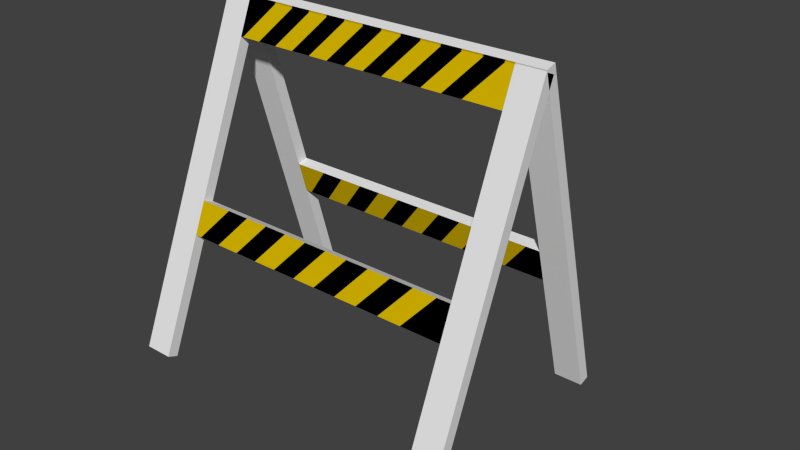 # Source: Item1.blend  (saved by Blender 2.74.0; exported with 4.5.12 LTS)
import bpy
from mathutils import Matrix  # noqa: F401  (used for matrix-valued properties, if any)

bpy.ops.wm.read_factory_settings(use_empty=True)
scene = bpy.context.scene
scene.name = 'Scene'

# ---- collections
col_collection_1 = bpy.data.collections.new('Collection 1'); scene.collection.children.link(col_collection_1)

# ---- materials (node trees are filled in below, after node groups)
mat_principal = bpy.data.materials.new('Principal')
mat_principal.alpha_threshold = 0.0
mat_principal.use_transparent_shadow = False
mat_principal.roughness = 0.5
mat_principal.line_color = (0.0, 0.0, 0.0, 1.0)
mat_preto = bpy.data.materials.new('Preto')
mat_preto.alpha_threshold = 0.0
mat_preto.use_transparent_shadow = False
mat_preto.diffuse_color = (0.0, 0.0, 0.0, 1.0)
mat_preto.roughness = 0.5
mat_amarelo = bpy.data.materials.new('Amarelo')
mat_amarelo.alpha_threshold = 0.0
mat_amarelo.use_transparent_shadow = False
mat_amarelo.diffuse_color = (0.6738, 0.4633, 0.0, 1.0)
mat_amarelo.roughness = 0.5
mat_principal_001 = bpy.data.materials.new('Principal.001')
mat_principal_001.alpha_threshold = 0.0
mat_principal_001.use_transparent_shadow = False
mat_principal_001.roughness = 0.5
mat_principal_001.line_color = (0.0, 0.0, 0.0, 1.0)
mat_preto_001 = bpy.data.materials.new('Preto.001')
mat_preto_001.alpha_threshold = 0.0
mat_preto_001.use_transparent_shadow = False
mat_preto_001.diffuse_color = (0.0, 0.0, 0.0, 1.0)
mat_preto_001.roughness = 0.5
mat_amarelo_001 = bpy.data.materials.new('Amarelo.001')
mat_amarelo_001.alpha_threshold = 0.0
mat_amarelo_001.use_transparent_shadow = False
mat_amarelo_001.diffuse_color = (0.6738, 0.4633, 0.0, 1.0)
mat_amarelo_001.roughness = 0.5

# ---- material node trees

# ---- world
world_world = bpy.data.worlds.new('World'); scene.world = world_world
world_world.color = (0.05088, 0.05088, 0.05088)
world_world.use_sun_shadow = False
world_world.sun_shadow_jitter_overblur = 0.0
world_world.cycles.sampling_method = 'MANUAL'
world_world.cycles.sample_map_resolution = 256

# ---- meshes
me_cube = bpy.data.meshes.new('Cube')
me_cube.from_pydata([(1.0, 0.01967, -1.0), (1.0, -0.04563, -1.0), (-1.0, -0.04563, -1.0), (-1.0, 0.01967, -1.0), (1.0, 0.01967, 1.0), (1.0, -0.04563, 1.0), (-1.0, -0.04563, 1.0), (-1.0, 0.01967, 1.0), (-0.8341, 0.01967, -1.0), (-0.8341, -0.04563, -1.0), (-0.8341, 0.01967, 1.0), (-0.8341, -0.04563, 1.0), (0.8354, 0.01967, -1.0), (0.8354, -0.04563, -1.0), (0.8354, 0.01967, 1.0), (0.8354, -0.04563, 1.0), (1.0, 0.01967, 0.7919), (1.0, -0.04563, 0.7919), (-1.0, -0.04563, 0.7919), (-1.0, 0.01967, 0.7919), (-0.8341, 0.01967, 0.7919), (-0.8341, -0.04563, 0.7919), (0.8354, -0.04563, 0.7919), (0.8354, 0.01967, 0.7919), (-0.8341, -0.04563, -0.104), (0.8354, -0.04563, -0.104), (1.0, 0.01967, -0.104), (1.0, -0.04563, -0.104), (-1.0, -0.04563, -0.104), (-1.0, 0.01967, -0.104), (-0.8341, 0.01967, -0.104), (0.8354, 0.01967, -0.104), (-0.8341, -0.04563, -0.2983), (0.8354, -0.04563, -0.2983), (1.0, 0.01967, -0.2983), (1.0, -0.04563, -0.2983), (-1.0, -0.04563, -0.2983), (-1.0, 0.01967, -0.2983), (-0.8341, 0.01967, -0.2983), (0.8354, 0.01967, -0.2983), (0.7709, 0.01967, 1.0), (0.6516, 0.01967, 1.0), (0.5324, 0.01967, 1.0), (0.4131, 0.01967, 1.0), (0.2939, 0.01967, 1.0), (0.1746, 0.01967, 1.0), (0.05534, 0.01967, 1.0), (-0.06391, 0.01967, 1.0), (-0.1832, 0.01967, 1.0), (-0.3024, 0.01967, 1.0), (-0.4217, 0.01967, 1.0), (-0.5409, 0.01967, 1.0), (-0.6602, 0.01967, 1.0), (0.786, -0.04563, 1.0), (0.6667, -0.04563, 1.0), (0.5475, -0.04563, 1.0), (0.4282, -0.04563, 1.0), (0.309, -0.04563, 1.0), (0.1897, -0.04563, 1.0), (0.07047, -0.04563, 1.0), (-0.04879, -0.04563, 1.0), (-0.168, -0.04563, 1.0), (-0.2873, -0.04563, 1.0), (-0.4066, -0.04563, 1.0), (-0.5258, -0.04563, 1.0), (-0.6451, -0.04563, 1.0), (0.6125, -0.04563, 0.7919), (0.4933, -0.04563, 0.7919), (0.374, -0.04563, 0.7919), (0.2547, -0.04563, 0.7919), (0.1355, -0.04563, 0.7919), (0.01623, -0.04563, 0.7919), (-0.103, -0.04563, 0.7919), (-0.2223, -0.04563, 0.7919), (-0.3415, -0.04563, 0.7919), (-0.4608, -0.04563, 0.7919), (-0.58, -0.04563, 0.7919), (-0.6993, -0.04563, 0.7919), (-0.8186, -0.04563, 0.7919), (0.5931, 0.01967, 0.7919), (0.4739, 0.01967, 0.7919), (0.3546, 0.01967, 0.7919), (0.2354, 0.01967, 0.7919), (0.1161, 0.01967, 0.7919), (-0.00315, 0.01967, 0.7919), (-0.1224, 0.01967, 0.7919), (-0.2417, 0.01967, 0.7919), (-0.3609, 0.01967, 0.7919), (-0.4802, 0.01967, 0.7919), (-0.5994, 0.01967, 0.7919), (-0.7187, 0.01967, 0.7919), (-0.8379, 0.01967, 0.7919), (0.7541, -0.04563, -0.104), (0.6149, -0.04563, -0.104), (0.4758, -0.04563, -0.104), (0.3367, -0.04563, -0.104), (0.1975, -0.04563, -0.104), (0.05841, -0.04563, -0.104), (-0.08072, -0.04563, -0.104), (-0.2199, -0.04563, -0.104), (-0.359, -0.04563, -0.104), (-0.4981, -0.04563, -0.104), (-0.6372, -0.04563, -0.104), (0.7419, 0.01967, -0.104), (0.6027, 0.01967, -0.104), (0.4636, 0.01967, -0.104), (0.3245, 0.01967, -0.104), (0.1854, 0.01967, -0.104), (0.04622, 0.01967, -0.104), (-0.09291, 0.01967, -0.104), (-0.232, 0.01967, -0.104), (-0.3712, 0.01967, -0.104), (-0.5103, 0.01967, -0.104), (-0.6494, 0.01967, -0.104), (0.598, -0.04563, -0.2983), (0.4588, -0.04563, -0.2983), (0.3197, -0.04563, -0.2983), (0.1806, -0.04563, -0.2983), (0.04145, -0.04563, -0.2983), (-0.09768, -0.04563, -0.2983), (-0.2368, -0.04563, -0.2983), (-0.3759, -0.04563, -0.2983), (-0.5151, -0.04563, -0.2983), (-0.6542, -0.04563, -0.2983), (-0.7933, -0.04563, -0.2983), (0.5814, 0.01967, -0.2983), (0.4423, 0.01967, -0.2983), (0.3032, 0.01967, -0.2983), (0.164, 0.01967, -0.2983), (0.0249, 0.01967, -0.2983), (-0.1142, 0.01967, -0.2983), (-0.2534, 0.01967, -0.2983), (-0.3925, 0.01967, -0.2983), (-0.5316, 0.01967, -0.2983), (-0.6708, 0.01967, -0.2983), (-0.8099, 0.01967, -0.2983), (0.8354, -0.04563, -0.104), (0.8354, -0.04563, -0.2983), (0.7541, -0.04563, -0.104), (0.6149, -0.04563, -0.104), (0.4758, -0.04563, -0.104), (0.3367, -0.04563, -0.104), (0.1975, -0.04563, -0.104), (0.05841, -0.04563, -0.104), (-0.08072, -0.04563, -0.104), (-0.2199, -0.04563, -0.104), (-0.359, -0.04563, -0.104), (-0.4981, -0.04563, -0.104), (-0.6372, -0.04563, -0.104), (0.598, -0.04563, -0.2983), (0.4588, -0.04563, -0.2983), (0.3197, -0.04563, -0.2983), (0.1806, -0.04563, -0.2983), (0.04145, -0.04563, -0.2983), (-0.09768, -0.04563, -0.2983), (-0.2368, -0.04563, -0.2983), (-0.3759, -0.04563, -0.2983), (-0.5151, -0.04563, -0.2983), (-0.6542, -0.04563, -0.2983), (-0.7933, -0.04563, -0.2983), (1.0, 1.244, -0.5192), (1.0, 1.193, -0.5597), (-1.0, 1.193, -0.5597), (-1.0, 1.244, -0.5192), (1.0, 0.004651, 1.05), (1.0, -0.04659, 1.01), (-1.0, -0.04659, 1.01), (-1.0, 0.004652, 1.05), (-0.8341, 1.244, -0.5192), (-0.8341, 1.193, -0.5597), (-0.8341, 0.004651, 1.05), (-0.8341, -0.04659, 1.01), (0.8354, 1.244, -0.5192), (0.8354, 1.193, -0.5597), (0.8354, 0.004651, 1.05), (0.8354, -0.04659, 1.01), (1.0, 0.1336, 0.887), (1.0, 0.08236, 0.8465), (-1.0, 0.08236, 0.8465), (-1.0, 0.1336, 0.887), (-0.8341, 0.1336, 0.887), (-0.8341, 0.08236, 0.8465), (0.8354, 0.08236, 0.8465), (0.8354, 0.1336, 0.887), (-0.8341, 0.6377, 0.1434), (0.8354, 0.6377, 0.1434), (1.0, 0.689, 0.1839), (1.0, 0.6377, 0.1434), (-1.0, 0.6377, 0.1434), (-1.0, 0.689, 0.1839), (-0.8341, 0.689, 0.1839), (0.8354, 0.689, 0.1839), (-0.8341, 0.7581, -0.009047), (0.8354, 0.7581, -0.009047), (1.0, 0.8094, 0.03143), (1.0, 0.7581, -0.009047), (-1.0, 0.7581, -0.009047), (-1.0, 0.8094, 0.03143), (-0.8341, 0.8094, 0.03143), (0.8354, 0.8094, 0.03143), (0.7709, 0.004651, 1.05), (0.6516, 0.004651, 1.05), (0.5324, 0.004651, 1.05), (0.4131, 0.004651, 1.05), (0.2939, 0.004651, 1.05), (0.1746, 0.004651, 1.05), (0.05534, 0.004651, 1.05), (-0.06391, 0.004651, 1.05), (-0.1832, 0.004651, 1.05), (-0.3024, 0.004651, 1.05), (-0.4217, 0.004651, 1.05), (-0.5409, 0.004651, 1.05), (-0.6602, 0.004651, 1.05), (0.786, -0.04659, 1.01), (0.6667, -0.04659, 1.01), (0.5475, -0.04659, 1.01), (0.4282, -0.04659, 1.01), (0.309, -0.04659, 1.01), (0.1897, -0.04659, 1.01), (0.07047, -0.04659, 1.01), (-0.04879, -0.04659, 1.01), (-0.168, -0.04659, 1.01), (-0.2873, -0.04659, 1.01), (-0.4066, -0.04659, 1.01), (-0.5258, -0.04659, 1.01), (-0.6451, -0.04659, 1.01), (0.6125, 0.08236, 0.8465), (0.4933, 0.08236, 0.8465), (0.374, 0.08236, 0.8465), (0.2547, 0.08236, 0.8465), (0.1355, 0.08236, 0.8465), (0.01623, 0.08236, 0.8465), (-0.103, 0.08236, 0.8465), (-0.2223, 0.08236, 0.8465), (-0.3415, 0.08236, 0.8465), (-0.4608, 0.08236, 0.8465), (-0.58, 0.08236, 0.8465), (-0.6993, 0.08236, 0.8465), (-0.8186, 0.08236, 0.8465), (0.5931, 0.1336, 0.887), (0.4739, 0.1336, 0.887), (0.3546, 0.1336, 0.887), (0.2354, 0.1336, 0.887), (0.1161, 0.1336, 0.887), (-0.00315, 0.1336, 0.887), (-0.1224, 0.1336, 0.887), (-0.2417, 0.1336, 0.887), (-0.3609, 0.1336, 0.887), (-0.4802, 0.1336, 0.887), (-0.5994, 0.1336, 0.887), (-0.7187, 0.1336, 0.887), (-0.8379, 0.1336, 0.887), (0.7541, 0.6377, 0.1434), (0.6149, 0.6377, 0.1434), (0.4758, 0.6377, 0.1434), (0.3367, 0.6377, 0.1434), (0.1975, 0.6377, 0.1434), (0.05841, 0.6377, 0.1434), (-0.08072, 0.6377, 0.1434), (-0.2199, 0.6377, 0.1434), (-0.359, 0.6377, 0.1434), (-0.4981, 0.6377, 0.1434), (-0.6372, 0.6377, 0.1434), (0.7419, 0.689, 0.1839), (0.6027, 0.689, 0.1839), (0.4636, 0.689, 0.1839), (0.3245, 0.689, 0.1839), (0.1854, 0.689, 0.1839), (0.04622, 0.689, 0.1839), (-0.09291, 0.689, 0.1839), (-0.232, 0.689, 0.1839), (-0.3712, 0.689, 0.1839), (-0.5103, 0.689, 0.1839), (-0.6494, 0.689, 0.1839), (0.598, 0.7581, -0.009047), (0.4588, 0.7581, -0.009047), (0.3197, 0.7581, -0.009047), (0.1806, 0.7581, -0.009047), (0.04145, 0.7581, -0.009047), (-0.09768, 0.7581, -0.009047), (-0.2368, 0.7581, -0.009047), (-0.3759, 0.7581, -0.009047), (-0.5151, 0.7581, -0.009047), (-0.6542, 0.7581, -0.009047), (-0.7933, 0.7581, -0.009047), (0.5814, 0.8094, 0.03143), (0.4423, 0.8094, 0.03143), (0.3032, 0.8094, 0.03143), (0.164, 0.8094, 0.03143), (0.0249, 0.8094, 0.03143), (-0.1142, 0.8094, 0.03143), (-0.2534, 0.8094, 0.03143), (-0.3925, 0.8094, 0.03143), (-0.5316, 0.8094, 0.03143), (-0.6708, 0.8094, 0.03143), (-0.8099, 0.8094, 0.03143), (0.8354, 0.6377, 0.1434), (0.8354, 0.7581, -0.009047), (0.7541, 0.6377, 0.1434), (0.6149, 0.6377, 0.1434), (0.4758, 0.6377, 0.1434), (0.3367, 0.6377, 0.1434), (0.1975, 0.6377, 0.1434), (0.05841, 0.6377, 0.1434), (-0.08072, 0.6377, 0.1434), (-0.2199, 0.6377, 0.1434), (-0.359, 0.6377, 0.1434), (-0.4981, 0.6377, 0.1434), (-0.6372, 0.6377, 0.1434), (0.598, 0.7581, -0.009047), (0.4588, 0.7581, -0.009047), (0.3197, 0.7581, -0.009047), (0.1806, 0.7581, -0.009047), (0.04145, 0.7581, -0.009047), (-0.09768, 0.7581, -0.009047), (-0.2368, 0.7581, -0.009047), (-0.3759, 0.7581, -0.009047), (-0.5151, 0.7581, -0.009047), (-0.6542, 0.7581, -0.009047), (-0.7933, 0.7581, -0.009047)], [], [(8, 9, 2, 3), (10, 7, 6, 11), (16, 4, 5, 17), (21, 11, 6, 18), (18, 6, 7, 19), (38, 8, 3, 37), (78, 65, 11, 21), (52, 10, 11, 65), (0, 1, 13, 12), (4, 14, 15, 5), (17, 5, 15, 22), (34, 0, 12, 39), (4, 16, 23, 14), (27, 17, 22, 25), (52, 91, 20, 10), (10, 20, 19, 7), (28, 18, 19, 29), (24, 21, 18, 28), (26, 16, 17, 27), (34, 26, 27, 35), (32, 24, 28, 36), (36, 28, 29, 37), (124, 102, 24, 32), (35, 27, 25, 33), (16, 26, 31, 23), (20, 30, 29, 19), (1, 35, 33, 13), (2, 36, 37, 3), (9, 32, 36, 2), (0, 34, 35, 1), (26, 34, 39, 31), (113, 135, 38, 30), (30, 38, 37, 29), (92, 25, 31, 103), (30, 20, 21, 24), (31, 25, 22, 23), (12, 13, 33, 39), (32, 9, 8, 38), (114, 125, 39, 33), (66, 79, 23, 22), (21, 20, 91, 78), (78, 91, 90, 77), (77, 90, 89, 76), (76, 89, 88, 75), (75, 88, 87, 74), (74, 87, 86, 73), (73, 86, 85, 72), (72, 85, 84, 71), (71, 84, 83, 70), (70, 83, 82, 69), (69, 82, 81, 68), (68, 81, 80, 67), (67, 80, 79, 66), (14, 23, 79, 40), (40, 79, 80, 41), (41, 80, 81, 42), (42, 81, 82, 43), (43, 82, 83, 44), (44, 83, 84, 45), (45, 84, 85, 46), (46, 85, 86, 47), (47, 86, 87, 48), (48, 87, 88, 49), (49, 88, 89, 50), (50, 89, 90, 51), (51, 90, 91, 52), (14, 40, 53, 15), (40, 41, 54, 53), (41, 42, 55, 54), (42, 43, 56, 55), (43, 44, 57, 56), (44, 45, 58, 57), (45, 46, 59, 58), (46, 47, 60, 59), (47, 48, 61, 60), (48, 49, 62, 61), (49, 50, 63, 62), (50, 51, 64, 63), (51, 52, 65, 64), (22, 15, 53, 66), (66, 53, 54, 67), (67, 54, 55, 68), (68, 55, 56, 69), (69, 56, 57, 70), (70, 57, 58, 71), (71, 58, 59, 72), (72, 59, 60, 73), (73, 60, 61, 74), (74, 61, 62, 75), (75, 62, 63, 76), (76, 63, 64, 77), (77, 64, 65, 78), (32, 38, 135, 124), (124, 135, 134, 123), (123, 134, 133, 122), (122, 133, 132, 121), (121, 132, 131, 120), (120, 131, 130, 119), (119, 130, 129, 118), (118, 129, 128, 117), (117, 128, 127, 116), (116, 127, 126, 115), (115, 126, 125, 114), (24, 102, 113, 30), (102, 101, 112, 113), (101, 100, 111, 112), (100, 99, 110, 111), (99, 98, 109, 110), (98, 97, 108, 109), (97, 96, 107, 108), (96, 95, 106, 107), (95, 94, 105, 106), (94, 93, 104, 105), (93, 92, 103, 104), (31, 39, 125, 103), (103, 125, 126, 104), (104, 126, 127, 105), (105, 127, 128, 106), (106, 128, 129, 107), (107, 129, 130, 108), (108, 130, 131, 109), (109, 131, 132, 110), (110, 132, 133, 111), (111, 133, 134, 112), (112, 134, 135, 113), (124, 123, 158, 159), (114, 92, 93, 115), (101, 102, 148, 147), (116, 94, 95, 117), (102, 124, 159, 148), (118, 96, 97, 119), (115, 93, 139, 150), (120, 98, 99, 121), (117, 95, 141, 152), (122, 100, 101, 123), (119, 97, 143, 154), (137, 136, 138, 149), (150, 139, 140, 151), (152, 141, 142, 153), (154, 143, 144, 155), (156, 145, 146, 157), (158, 147, 148, 159), (100, 122, 157, 146), (99, 100, 146, 145), (122, 121, 156, 157), (98, 120, 155, 144), (97, 98, 144, 143), (120, 119, 154, 155), (96, 118, 153, 142), (95, 96, 142, 141), (118, 117, 152, 153), (93, 94, 140, 139), (116, 115, 150, 151), (94, 116, 151, 140), (25, 92, 138, 136), (114, 33, 137, 149), (92, 114, 149, 138), (123, 101, 147, 158), (121, 99, 145, 156), (33, 25, 136, 137), (168, 169, 162, 163), (170, 167, 166, 171), (176, 164, 165, 177), (181, 171, 166, 178), (178, 166, 167, 179), (198, 168, 163, 197), (238, 225, 171, 181), (212, 170, 171, 225), (160, 161, 173, 172), (164, 174, 175, 165), (177, 165, 175, 182), (194, 160, 172, 199), (164, 176, 183, 174), (187, 177, 182, 185), (212, 251, 180, 170), (170, 180, 179, 167), (188, 178, 179, 189), (184, 181, 178, 188), (186, 176, 177, 187), (194, 186, 187, 195), (192, 184, 188, 196), (196, 188, 189, 197), (284, 262, 184, 192), (195, 187, 185, 193), (176, 186, 191, 183), (180, 190, 189, 179), (161, 195, 193, 173), (162, 196, 197, 163), (169, 192, 196, 162), (160, 194, 195, 161), (186, 194, 199, 191), (273, 295, 198, 190), (190, 198, 197, 189), (252, 185, 191, 263), (190, 180, 181, 184), (191, 185, 182, 183), (172, 173, 193, 199), (192, 169, 168, 198), (274, 285, 199, 193), (226, 239, 183, 182), (181, 180, 251, 238), (238, 251, 250, 237), (237, 250, 249, 236), (236, 249, 248, 235), (235, 248, 247, 234), (234, 247, 246, 233), (233, 246, 245, 232), (232, 245, 244, 231), (231, 244, 243, 230), (230, 243, 242, 229), (229, 242, 241, 228), (228, 241, 240, 227), (227, 240, 239, 226), (174, 183, 239, 200), (200, 239, 240, 201), (201, 240, 241, 202), (202, 241, 242, 203), (203, 242, 243, 204), (204, 243, 244, 205), (205, 244, 245, 206), (206, 245, 246, 207), (207, 246, 247, 208), (208, 247, 248, 209), (209, 248, 249, 210), (210, 249, 250, 211), (211, 250, 251, 212), (174, 200, 213, 175), (200, 201, 214, 213), (201, 202, 215, 214), (202, 203, 216, 215), (203, 204, 217, 216), (204, 205, 218, 217), (205, 206, 219, 218), (206, 207, 220, 219), (207, 208, 221, 220), (208, 209, 222, 221), (209, 210, 223, 222), (210, 211, 224, 223), (211, 212, 225, 224), (182, 175, 213, 226), (226, 213, 214, 227), (227, 214, 215, 228), (228, 215, 216, 229), (229, 216, 217, 230), (230, 217, 218, 231), (231, 218, 219, 232), (232, 219, 220, 233), (233, 220, 221, 234), (234, 221, 222, 235), (235, 222, 223, 236), (236, 223, 224, 237), (237, 224, 225, 238), (192, 198, 295, 284), (284, 295, 294, 283), (283, 294, 293, 282), (282, 293, 292, 281), (281, 292, 291, 280), (280, 291, 290, 279), (279, 290, 289, 278), (278, 289, 288, 277), (277, 288, 287, 276), (276, 287, 286, 275), (275, 286, 285, 274), (184, 262, 273, 190), (262, 261, 272, 273), (261, 260, 271, 272), (260, 259, 270, 271), (259, 258, 269, 270), (258, 257, 268, 269), (257, 256, 267, 268), (256, 255, 266, 267), (255, 254, 265, 266), (254, 253, 264, 265), (253, 252, 263, 264), (191, 199, 285, 263), (263, 285, 286, 264), (264, 286, 287, 265), (265, 287, 288, 266), (266, 288, 289, 267), (267, 289, 290, 268), (268, 290, 291, 269), (269, 291, 292, 270), (270, 292, 293, 271), (271, 293, 294, 272), (272, 294, 295, 273), (284, 283, 318, 319), (274, 252, 253, 275), (261, 262, 308, 307), (276, 254, 255, 277), (262, 284, 319, 308), (278, 256, 257, 279), (275, 253, 299, 310), (280, 258, 259, 281), (277, 255, 301, 312), (282, 260, 261, 283), (279, 257, 303, 314), (297, 296, 298, 309), (310, 299, 300, 311), (312, 301, 302, 313), (314, 303, 304, 315), (316, 305, 306, 317), (318, 307, 308, 319), (260, 282, 317, 306), (259, 260, 306, 305), (282, 281, 316, 317), (258, 280, 315, 304), (257, 258, 304, 303), (280, 279, 314, 315), (256, 278, 313, 302), (255, 256, 302, 301), (278, 277, 312, 313), (253, 254, 300, 299), (276, 275, 310, 311), (254, 276, 311, 300), (185, 252, 298, 296), (274, 193, 297, 309), (252, 274, 309, 298), (283, 261, 307, 318), (281, 259, 305, 316), (193, 185, 296, 297)])
me_cube.polygons.foreach_set('material_index', [0, 0, 0, 0, 0, 0, 1, 0, 0, 0, 0, 0, 0, 0, 2, 0, 0, 0, 0, 0, 0, 0, 2, 0, 0, 0, 0, 0, 0, 0, 0, 1, 0, 0, 0, 0, 0, 0, 0, 0, 0, 0, 0, 0, 0, 0, 0, 0, 0, 0, 0, 0, 0, 1, 2, 1, 2, 1, 2, 1, 2, 1, 2, 1, 2, 1, 0, 0, 0, 0, 0, 0, 0, 0, 0, 0, 0, 0, 0, 2, 1, 2, 1, 2, 1, 2, 1, 2, 1, 2, 1, 2, 0, 0, 0, 0, 0, 0, 0, 0, 0, 0, 0, 0, 0, 0, 0, 0, 0, 0, 0, 0, 0, 0, 2, 1, 2, 1, 2, 1, 2, 1, 2, 1, 2, 0, 2, 0, 2, 2, 2, 2, 2, 2, 2, 2, 1, 1, 1, 1, 1, 1, 2, 0, 0, 2, 0, 0, 2, 0, 0, 0, 0, 2, 0, 0, 2, 2, 2, 0, 3, 3, 3, 3, 3, 3, 4, 3, 3, 3, 3, 3, 3, 3, 5, 3, 3, 3, 3, 3, 3, 3, 5, 3, 3, 3, 3, 3, 3, 3, 3, 4, 3, 3, 3, 3, 3, 3, 3, 3, 3, 3, 3, 3, 3, 3, 3, 3, 3, 3, 3, 3, 3, 4, 5, 4, 5, 4, 5, 4, 5, 4, 5, 4, 5, 4, 3, 3, 3, 3, 3, 3, 3, 3, 3, 3, 3, 3, 3, 5, 4, 5, 4, 5, 4, 5, 4, 5, 4, 5, 4, 5, 3, 3, 3, 3, 3, 3, 3, 3, 3, 3, 3, 3, 3, 3, 3, 3, 3, 3, 3, 3, 3, 3, 5, 4, 5, 4, 5, 4, 5, 4, 5, 4, 5, 3, 5, 3, 5, 5, 5, 5, 5, 5, 5, 5, 4, 4, 4, 4, 4, 4, 5, 3, 3, 5, 3, 3, 5, 3, 3, 3, 3, 5, 3, 3, 5, 5, 5, 3])
_uv = me_cube.uv_layers.new(name='UVMap')
_uv.uv.foreach_set('vector', [3.42, 0.01109, 3.826, 0.01109, 3.826, 0.1898, 3.42, 0.1898, 1.795, -0.7757, 1.795, -0.9545, 2.201, -0.9545, 2.201, -0.7757, 1.388, 0.9766, 1.388, 1.201, 0.9822, 1.201, 0.9822, 0.9766, -1.065, 0.9766, -1.065, 1.201, -2.097, 1.201, -2.097, 0.9766, 1.795, 0.9766, 1.795, 1.201, 1.388, 1.201, 1.388, 0.9766, -2.097, 0.4447, -2.097, 1.201, -3.129, 1.201, -3.129, 0.4447, 0.0, 0.0, 0.0, 0.0, 0.0, 0.0, 0.0, 0.0, 1.795, -0.5883, 1.795, -0.7757, 2.201, -0.7757, 2.201, -0.572, 4.232, 0.1884, 3.826, 0.1884, 3.826, 0.01109, 4.232, 0.01109, 1.795, 1.201, 1.795, 1.023, 2.201, 1.023, 2.201, 1.201, 0.9822, 0.9766, 0.9822, 1.201, -0.04145, 1.201, -0.04145, 0.9766, -1.065, -0.1983, -1.065, -0.9545, -0.04145, -0.9545, -0.04145, -0.1983, -1.065, 1.201, -1.065, 0.9766, -0.04145, 0.9766, -0.04145, 1.201, 0.9822, 0.01109, 0.9822, 0.9766, -0.04145, 0.9766, -0.04145, 0.01109, 0.0, 0.0, 0.0, 0.0, 0.0, 0.0, 0.0, 0.0, -2.097, -0.9545, -2.097, -0.7303, -3.129, -0.7303, -3.129, -0.9545, 1.795, 0.01109, 1.795, 0.9766, 1.388, 0.9766, 1.388, 0.01109, -1.065, 0.01109, -1.065, 0.9766, -2.097, 0.9766, -2.097, 0.01109, 1.388, 0.01109, 1.388, 0.9766, 0.9822, 0.9766, 0.9822, 0.01109, 1.388, -0.1983, 1.388, 0.01109, 0.9822, 0.01109, 0.9822, -0.1983, -1.065, -0.1983, -1.065, 0.01109, -2.097, 0.01109, -2.097, -0.1983, 1.795, -0.1983, 1.795, 0.01109, 1.388, 0.01109, 1.388, -0.1983, 0.0, 0.0, 0.0, 0.0, 0.0, 0.0, 0.0, 0.0, 0.9822, -0.1983, 0.9822, 0.01109, -0.04145, 0.01109, -0.04145, -0.1983, -1.065, 0.9766, -1.065, 0.01109, -0.04145, 0.01109, -0.04145, 0.9766, -2.097, -0.7303, -2.097, 0.2353, -3.129, 0.2353, -3.129, -0.7303, 0.9822, -0.9545, 0.9822, -0.1983, -0.04145, -0.1983, -0.04145, -0.9545, 1.795, -0.9545, 1.795, -0.1983, 1.388, -0.1983, 1.388, -0.9545, -1.065, -0.9545, -1.065, -0.1983, -2.097, -0.1983, -2.097, -0.9545, 1.388, -0.9545, 1.388, -0.1983, 0.9822, -0.1983, 0.9822, -0.9545, -1.065, 0.01109, -1.065, -0.1983, -0.04145, -0.1983, -0.04145, 0.01109, 0.0, 0.0, 0.0, 0.0, 0.0, 0.0, 0.0, 0.0, -2.097, 0.2353, -2.097, 0.4447, -3.129, 0.4447, -3.129, 0.2353, 3.42, 0.7571, 3.42, 0.8447, 3.013, 0.8447, 3.013, 0.7439, 4.232, -0.9545, 4.232, 0.01109, 3.826, 0.01109, 3.826, -0.9545, 3.42, -0.9545, 3.826, -0.9545, 3.826, 0.01109, 3.42, 0.01109, 4.638, -0.9545, 5.044, -0.9545, 5.044, -0.1983, 4.638, -0.1983, 4.638, -0.9545, 4.638, -0.1983, 4.232, -0.1983, 4.232, -0.9545, 3.013, -0.6986, 2.607, -0.6807, 2.607, -0.9545, 3.013, -0.9545, 2.201, 0.6086, 2.607, 0.5877, 2.607, 0.8488, 2.201, 0.8488, 2.201, -0.9504, 2.607, -0.9504, 2.607, -0.9545, 2.201, -0.9336, 2.201, -0.9336, 2.607, -0.9545, 2.607, -0.8259, 2.201, -0.8051, 2.201, -0.8051, 2.607, -0.8259, 2.607, -0.6974, 2.201, -0.6765, 2.201, -0.6765, 2.607, -0.6974, 2.607, -0.5689, 2.201, -0.548, 2.201, -0.548, 2.607, -0.5689, 2.607, -0.4404, 2.201, -0.4195, 2.201, -0.4195, 2.607, -0.4404, 2.607, -0.3119, 2.201, -0.291, 2.201, -0.291, 2.607, -0.3119, 2.607, -0.1834, 2.201, -0.1625, 2.201, -0.1625, 2.607, -0.1834, 2.607, -0.05485, 2.201, -0.03397, 2.201, -0.03397, 2.607, -0.05485, 2.607, 0.07366, 2.201, 0.09454, 2.201, 0.09454, 2.607, 0.07366, 2.607, 0.2022, 2.201, 0.2231, 2.201, 0.2231, 2.607, 0.2022, 2.607, 0.3307, 2.201, 0.3516, 2.201, 0.3516, 2.607, 0.3307, 2.607, 0.4592, 2.201, 0.4801, 2.201, 0.4801, 2.607, 0.4592, 2.607, 0.5877, 2.201, 0.6086, 0.0, 0.0, 0.0, 0.0, 0.0, 0.0, 0.0, 0.0, 0.0, 0.0, 0.0, 0.0, 0.0, 0.0, 0.0, 0.0, 0.0, 0.0, 0.0, 0.0, 0.0, 0.0, 0.0, 0.0, 0.0, 0.0, 0.0, 0.0, 0.0, 0.0, 0.0, 0.0, 0.0, 0.0, 0.0, 0.0, 0.0, 0.0, 0.0, 0.0, 0.0, 0.0, 0.0, 0.0, 0.0, 0.0, 0.0, 0.0, 0.0, 0.0, 0.0, 0.0, 0.0, 0.0, 0.0, 0.0, 0.0, 0.0, 0.0, 0.0, 0.0, 0.0, 0.0, 0.0, 0.0, 0.0, 0.0, 0.0, 0.0, 0.0, 0.0, 0.0, 0.0, 0.0, 0.0, 0.0, 0.0, 0.0, 0.0, 0.0, 0.0, 0.0, 0.0, 0.0, 0.0, 0.0, 0.0, 0.0, 0.0, 0.0, 0.0, 0.0, 0.0, 0.0, 0.0, 0.0, 0.0, 0.0, 0.0, 0.0, 0.0, 0.0, 0.0, 0.0, 1.795, 1.023, 1.795, 0.9539, 2.201, 0.9702, 2.201, 1.023, 1.795, 0.9539, 1.795, 0.8254, 2.201, 0.8417, 2.201, 0.9702, 1.795, 0.8254, 1.795, 0.6969, 2.201, 0.7132, 2.201, 0.8417, 1.795, 0.6969, 1.795, 0.5684, 2.201, 0.5847, 2.201, 0.7132, 1.795, 0.5684, 1.795, 0.4399, 2.201, 0.4562, 2.201, 0.5847, 1.795, 0.4399, 1.795, 0.3113, 2.201, 0.3276, 2.201, 0.4562, 1.795, 0.3113, 1.795, 0.1828, 2.201, 0.1991, 2.201, 0.3276, 1.795, 0.1828, 1.795, 0.05431, 2.201, 0.07061, 2.201, 0.1991, 1.795, 0.05431, 1.795, -0.0742, 2.201, -0.0579, 2.201, 0.07061, 1.795, -0.0742, 1.795, -0.2027, 2.201, -0.1864, 2.201, -0.0579, 1.795, -0.2027, 1.795, -0.3312, 2.201, -0.3149, 2.201, -0.1864, 1.795, -0.3312, 1.795, -0.4597, 2.201, -0.4434, 2.201, -0.3149, 1.795, -0.4597, 1.795, -0.5883, 2.201, -0.572, 2.201, -0.4434, 0.0, 0.0, 0.0, 0.0, 0.0, 0.0, 0.0, 0.0, 0.0, 0.0, 0.0, 0.0, 0.0, 0.0, 0.0, 0.0, 0.0, 0.0, 0.0, 0.0, 0.0, 0.0, 0.0, 0.0, 0.0, 0.0, 0.0, 0.0, 0.0, 0.0, 0.0, 0.0, 0.0, 0.0, 0.0, 0.0, 0.0, 0.0, 0.0, 0.0, 0.0, 0.0, 0.0, 0.0, 0.0, 0.0, 0.0, 0.0, 0.0, 0.0, 0.0, 0.0, 0.0, 0.0, 0.0, 0.0, 0.0, 0.0, 0.0, 0.0, 0.0, 0.0, 0.0, 0.0, 0.0, 0.0, 0.0, 0.0, 0.0, 0.0, 0.0, 0.0, 0.0, 0.0, 0.0, 0.0, 0.0, 0.0, 0.0, 0.0, 0.0, 0.0, 0.0, 0.0, 0.0, 0.0, 0.0, 0.0, 0.0, 0.0, 0.0, 0.0, 0.0, 0.0, 0.0, 0.0, 0.0, 0.0, 0.0, 0.0, 0.0, 0.0, 0.0, 0.0, 3.013, 0.8447, 2.607, 0.8447, 2.607, 0.8186, 3.013, 0.8008, 3.013, 0.8008, 2.607, 0.8186, 2.607, 0.6687, 3.013, 0.6508, 3.013, 0.6508, 2.607, 0.6687, 2.607, 0.5187, 3.013, 0.5009, 3.013, 0.5009, 2.607, 0.5187, 2.607, 0.3688, 3.013, 0.351, 3.013, 0.351, 2.607, 0.3688, 2.607, 0.2189, 3.013, 0.201, 3.013, 0.201, 2.607, 0.2189, 2.607, 0.06895, 3.013, 0.05111, 3.013, 0.05111, 2.607, 0.06895, 2.607, -0.08099, 3.013, -0.09883, 3.013, -0.09883, 2.607, -0.08099, 2.607, -0.2309, 3.013, -0.2488, 3.013, -0.2488, 2.607, -0.2309, 2.607, -0.3809, 3.013, -0.3987, 3.013, -0.3987, 2.607, -0.3809, 2.607, -0.5308, 3.013, -0.5486, 3.013, -0.5486, 2.607, -0.5308, 2.607, -0.6807, 3.013, -0.6986, 3.42, -0.9545, 3.42, -0.7423, 3.013, -0.7554, 3.013, -0.9545, 3.42, -0.7423, 3.42, -0.5923, 3.013, -0.6055, 3.013, -0.7554, 3.42, -0.5923, 3.42, -0.4424, 3.013, -0.4555, 3.013, -0.6055, 3.42, -0.4424, 3.42, -0.2925, 3.013, -0.3056, 3.013, -0.4555, 3.42, -0.2925, 3.42, -0.1425, 3.013, -0.1557, 3.013, -0.3056, 3.42, -0.1425, 3.42, 0.007387, 3.013, -0.005745, 3.013, -0.1557, 3.42, 0.007387, 3.42, 0.1573, 3.013, 0.1442, 3.013, -0.005745, 3.42, 0.1573, 3.42, 0.3073, 3.013, 0.2941, 3.013, 0.1442, 3.42, 0.3073, 3.42, 0.4572, 3.013, 0.4441, 3.013, 0.2941, 3.42, 0.4572, 3.42, 0.6071, 3.013, 0.594, 3.013, 0.4441, 3.42, 0.6071, 3.42, 0.7571, 3.013, 0.7439, 3.013, 0.594, 0.0, 0.0, 0.0, 0.0, 0.0, 0.0, 0.0, 0.0, 0.0, 0.0, 0.0, 0.0, 0.0, 0.0, 0.0, 0.0, 0.0, 0.0, 0.0, 0.0, 0.0, 0.0, 0.0, 0.0, 0.0, 0.0, 0.0, 0.0, 0.0, 0.0, 0.0, 0.0, 0.0, 0.0, 0.0, 0.0, 0.0, 0.0, 0.0, 0.0, 0.0, 0.0, 0.0, 0.0, 0.0, 0.0, 0.0, 0.0, 0.0, 0.0, 0.0, 0.0, 0.0, 0.0, 0.0, 0.0, 0.0, 0.0, 0.0, 0.0, 0.0, 0.0, 0.0, 0.0, 0.0, 0.0, 0.0, 0.0, 0.0, 0.0, 0.0, 0.0, 0.0, 0.0, 0.0, 0.0, 0.0, 0.0, 0.0, 0.0, 0.0, 0.0, 0.0, 0.0, 0.0, 0.0, 0.0, 0.0, -3.129, -0.9545, -3.129, -0.9545, -3.129, -0.9545, -3.129, -0.9545, 0.0, 0.0, 0.0, 0.0, 0.0, 0.0, 0.0, 0.0, -3.129, -0.9545, -3.129, -0.9545, -3.129, -0.9545, -3.129, -0.9545, 0.0, 0.0, 0.0, 0.0, 0.0, 0.0, 0.0, 0.0, 0.0, 0.0, 0.0, 0.0, 0.0, 0.0, 0.0, 0.0, 0.0, 0.0, 0.0, 0.0, 0.0, 0.0, 0.0, 0.0, 0.0, 0.0, 0.0, 0.0, 0.0, 0.0, 0.0, 0.0, 0.0, 0.0, 0.0, 0.0, 0.0, 0.0, 0.0, 0.0, 0.0, 0.0, 0.0, 0.0, 0.0, 0.0, 0.0, 0.0, 0.0, 0.0, 0.0, 0.0, 0.0, 0.0, 0.0, 0.0, 0.0, 0.0, 0.0, 0.0, 0.0, 0.0, 0.0, 0.0, 0.0, 0.0, 0.0, 0.0, 0.0, 0.0, 0.0, 0.0, 0.0, 0.0, 0.0, 0.0, 0.0, 0.0, 0.0, 0.0, 0.0, 0.0, 0.0, 0.0, 0.0, 0.0, 0.0, 0.0, 0.0, 0.0, 0.0, 0.0, 0.0, 0.0, 0.0, 0.0, 0.0, 0.0, 0.0, 0.0, 0.0, 0.0, 0.0, 0.0, 0.0, 0.0, 0.0, 0.0, 0.0, 0.0, 0.0, 0.0, 0.0, 0.0, 0.0, 0.0, 0.0, 0.0, 0.0, 0.0, -3.129, -0.9545, -3.129, -0.9545, -3.129, -0.9545, -3.129, -0.9545, -3.129, -0.9545, -3.129, -0.9545, -3.129, -0.9545, -3.129, -0.9545, 0.0, 0.0, 0.0, 0.0, 0.0, 0.0, 0.0, 0.0, -3.129, -0.9545, -3.129, -0.9545, -3.129, -0.9545, -3.129, -0.9545, -3.129, -0.9545, -3.129, -0.9545, -3.129, -0.9545, -3.129, -0.9545, 0.0, 0.0, 0.0, 0.0, 0.0, 0.0, 0.0, 0.0, -3.129, -0.9545, -3.129, -0.9545, -3.129, -0.9545, -3.129, -0.9545, -3.129, -0.9545, -3.129, -0.9545, -3.129, -0.9545, -3.129, -0.9545, -3.129, -0.9545, -3.129, -0.9545, -3.129, -0.9545, -3.129, -0.9545, -3.129, -0.9545, -3.129, -0.9545, -3.129, -0.9545, -3.129, -0.9545, 0.0, 0.0, 0.0, 0.0, 0.0, 0.0, 0.0, 0.0, -3.129, -0.9545, -3.129, -0.9545, -3.129, -0.9545, -3.129, -0.9545, -3.129, -0.9545, -3.129, -0.9545, -3.129, -0.9545, -3.129, -0.9545, 0.0, 0.0, 0.0, 0.0, 0.0, 0.0, 0.0, 0.0, 0.0, 0.0, 0.0, 0.0, 0.0, 0.0, 0.0, 0.0, 0.0, 0.0, 0.0, 0.0, 0.0, 0.0, 0.0, 0.0, -3.129, -0.9545, -3.129, -0.9545, -3.129, -0.9545, -3.129, -0.9545, 3.42, 0.01109, 3.826, 0.01109, 3.826, 0.1898, 3.42, 0.1898, 1.795, -0.7757, 1.795, -0.9545, 2.201, -0.9545, 2.201, -0.7757, 1.388, 0.9766, 1.388, 1.201, 0.9822, 1.201, 0.9822, 0.9766, -1.065, 0.9766, -1.065, 1.201, -2.097, 1.201, -2.097, 0.9766, 1.795, 0.9766, 1.795, 1.201, 1.388, 1.201, 1.388, 0.9766, -2.097, 0.4447, -2.097, 1.201, -3.129, 1.201, -3.129, 0.4447, 0.0, 0.0, 0.0, 0.0, 0.0, 0.0, 0.0, 0.0, 1.795, -0.5883, 1.795, -0.7757, 2.201, -0.7757, 2.201, -0.572, 4.232, 0.1884, 3.826, 0.1884, 3.826, 0.01109, 4.232, 0.01109, 1.795, 1.201, 1.795, 1.023, 2.201, 1.023, 2.201, 1.201, 0.9822, 0.9766, 0.9822, 1.201, -0.04145, 1.201, -0.04145, 0.9766, -1.065, -0.1983, -1.065, -0.9545, -0.04145, -0.9545, -0.04145, -0.1983, -1.065, 1.201, -1.065, 0.9766, -0.04145, 0.9766, -0.04145, 1.201, 0.9822, 0.01109, 0.9822, 0.9766, -0.04145, 0.9766, -0.04145, 0.01109, 0.0, 0.0, 0.0, 0.0, 0.0, 0.0, 0.0, 0.0, -2.097, -0.9545, -2.097, -0.7303, -3.129, -0.7303, -3.129, -0.9545, 1.795, 0.01109, 1.795, 0.9766, 1.388, 0.9766, 1.388, 0.01109, -1.065, 0.01109, -1.065, 0.9766, -2.097, 0.9766, -2.097, 0.01109, 1.388, 0.01109, 1.388, 0.9766, 0.9822, 0.9766, 0.9822, 0.01109, 1.388, -0.1983, 1.388, 0.01109, 0.9822, 0.01109, 0.9822, -0.1983, -1.065, -0.1983, -1.065, 0.01109, -2.097, 0.01109, -2.097, -0.1983, 1.795, -0.1983, 1.795, 0.01109, 1.388, 0.01109, 1.388, -0.1983, 0.0, 0.0, 0.0, 0.0, 0.0, 0.0, 0.0, 0.0, 0.9822, -0.1983, 0.9822, 0.01109, -0.04145, 0.01109, -0.04145, -0.1983, -1.065, 0.9766, -1.065, 0.01109, -0.04145, 0.01109, -0.04145, 0.9766, -2.097, -0.7303, -2.097, 0.2353, -3.129, 0.2353, -3.129, -0.7303, 0.9822, -0.9545, 0.9822, -0.1983, -0.04145, -0.1983, -0.04145, -0.9545, 1.795, -0.9545, 1.795, -0.1983, 1.388, -0.1983, 1.388, -0.9545, -1.065, -0.9545, -1.065, -0.1983, -2.097, -0.1983, -2.097, -0.9545, 1.388, -0.9545, 1.388, -0.1983, 0.9822, -0.1983, 0.9822, -0.9545, -1.065, 0.01109, -1.065, -0.1983, -0.04145, -0.1983, -0.04145, 0.01109, 0.0, 0.0, 0.0, 0.0, 0.0, 0.0, 0.0, 0.0, -2.097, 0.2353, -2.097, 0.4447, -3.129, 0.4447, -3.129, 0.2353, 3.42, 0.7571, 3.42, 0.8447, 3.013, 0.8447, 3.013, 0.7439, 4.232, -0.9545, 4.232, 0.01109, 3.826, 0.01109, 3.826, -0.9545, 3.42, -0.9545, 3.826, -0.9545, 3.826, 0.01109, 3.42, 0.01109, 4.638, -0.9545, 5.044, -0.9545, 5.044, -0.1983, 4.638, -0.1983, 4.638, -0.9545, 4.638, -0.1983, 4.232, -0.1983, 4.232, -0.9545, 3.013, -0.6986, 2.607, -0.6807, 2.607, -0.9545, 3.013, -0.9545, 2.201, 0.6086, 2.607, 0.5877, 2.607, 0.8488, 2.201, 0.8488, 2.201, -0.9504, 2.607, -0.9504, 2.607, -0.9545, 2.201, -0.9336, 2.201, -0.9336, 2.607, -0.9545, 2.607, -0.8259, 2.201, -0.8051, 2.201, -0.8051, 2.607, -0.8259, 2.607, -0.6974, 2.201, -0.6765, 2.201, -0.6765, 2.607, -0.6974, 2.607, -0.5689, 2.201, -0.548, 2.201, -0.548, 2.607, -0.5689, 2.607, -0.4404, 2.201, -0.4195, 2.201, -0.4195, 2.607, -0.4404, 2.607, -0.3119, 2.201, -0.291, 2.201, -0.291, 2.607, -0.3119, 2.607, -0.1834, 2.201, -0.1625, 2.201, -0.1625, 2.607, -0.1834, 2.607, -0.05485, 2.201, -0.03397, 2.201, -0.03397, 2.607, -0.05485, 2.607, 0.07366, 2.201, 0.09454, 2.201, 0.09454, 2.607, 0.07366, 2.607, 0.2022, 2.201, 0.2231, 2.201, 0.2231, 2.607, 0.2022, 2.607, 0.3307, 2.201, 0.3516, 2.201, 0.3516, 2.607, 0.3307, 2.607, 0.4592, 2.201, 0.4801, 2.201, 0.4801, 2.607, 0.4592, 2.607, 0.5877, 2.201, 0.6086, 0.0, 0.0, 0.0, 0.0, 0.0, 0.0, 0.0, 0.0, 0.0, 0.0, 0.0, 0.0, 0.0, 0.0, 0.0, 0.0, 0.0, 0.0, 0.0, 0.0, 0.0, 0.0, 0.0, 0.0, 0.0, 0.0, 0.0, 0.0, 0.0, 0.0, 0.0, 0.0, 0.0, 0.0, 0.0, 0.0, 0.0, 0.0, 0.0, 0.0, 0.0, 0.0, 0.0, 0.0, 0.0, 0.0, 0.0, 0.0, 0.0, 0.0, 0.0, 0.0, 0.0, 0.0, 0.0, 0.0, 0.0, 0.0, 0.0, 0.0, 0.0, 0.0, 0.0, 0.0, 0.0, 0.0, 0.0, 0.0, 0.0, 0.0, 0.0, 0.0, 0.0, 0.0, 0.0, 0.0, 0.0, 0.0, 0.0, 0.0, 0.0, 0.0, 0.0, 0.0, 0.0, 0.0, 0.0, 0.0, 0.0, 0.0, 0.0, 0.0, 0.0, 0.0, 0.0, 0.0, 0.0, 0.0, 0.0, 0.0, 0.0, 0.0, 0.0, 0.0, 1.795, 1.023, 1.795, 0.9539, 2.201, 0.9702, 2.201, 1.023, 1.795, 0.9539, 1.795, 0.8254, 2.201, 0.8417, 2.201, 0.9702, 1.795, 0.8254, 1.795, 0.6969, 2.201, 0.7132, 2.201, 0.8417, 1.795, 0.6969, 1.795, 0.5684, 2.201, 0.5847, 2.201, 0.7132, 1.795, 0.5684, 1.795, 0.4399, 2.201, 0.4562, 2.201, 0.5847, 1.795, 0.4399, 1.795, 0.3113, 2.201, 0.3276, 2.201, 0.4562, 1.795, 0.3113, 1.795, 0.1828, 2.201, 0.1991, 2.201, 0.3276, 1.795, 0.1828, 1.795, 0.05431, 2.201, 0.07061, 2.201, 0.1991, 1.795, 0.05431, 1.795, -0.0742, 2.201, -0.0579, 2.201, 0.07061, 1.795, -0.0742, 1.795, -0.2027, 2.201, -0.1864, 2.201, -0.0579, 1.795, -0.2027, 1.795, -0.3312, 2.201, -0.3149, 2.201, -0.1864, 1.795, -0.3312, 1.795, -0.4597, 2.201, -0.4434, 2.201, -0.3149, 1.795, -0.4597, 1.795, -0.5883, 2.201, -0.572, 2.201, -0.4434, 0.0, 0.0, 0.0, 0.0, 0.0, 0.0, 0.0, 0.0, 0.0, 0.0, 0.0, 0.0, 0.0, 0.0, 0.0, 0.0, 0.0, 0.0, 0.0, 0.0, 0.0, 0.0, 0.0, 0.0, 0.0, 0.0, 0.0, 0.0, 0.0, 0.0, 0.0, 0.0, 0.0, 0.0, 0.0, 0.0, 0.0, 0.0, 0.0, 0.0, 0.0, 0.0, 0.0, 0.0, 0.0, 0.0, 0.0, 0.0, 0.0, 0.0, 0.0, 0.0, 0.0, 0.0, 0.0, 0.0, 0.0, 0.0, 0.0, 0.0, 0.0, 0.0, 0.0, 0.0, 0.0, 0.0, 0.0, 0.0, 0.0, 0.0, 0.0, 0.0, 0.0, 0.0, 0.0, 0.0, 0.0, 0.0, 0.0, 0.0, 0.0, 0.0, 0.0, 0.0, 0.0, 0.0, 0.0, 0.0, 0.0, 0.0, 0.0, 0.0, 0.0, 0.0, 0.0, 0.0, 0.0, 0.0, 0.0, 0.0, 0.0, 0.0, 0.0, 0.0, 3.013, 0.8447, 2.607, 0.8447, 2.607, 0.8186, 3.013, 0.8008, 3.013, 0.8008, 2.607, 0.8186, 2.607, 0.6687, 3.013, 0.6508, 3.013, 0.6508, 2.607, 0.6687, 2.607, 0.5187, 3.013, 0.5009, 3.013, 0.5009, 2.607, 0.5187, 2.607, 0.3688, 3.013, 0.351, 3.013, 0.351, 2.607, 0.3688, 2.607, 0.2189, 3.013, 0.201, 3.013, 0.201, 2.607, 0.2189, 2.607, 0.06895, 3.013, 0.05111, 3.013, 0.05111, 2.607, 0.06895, 2.607, -0.08099, 3.013, -0.09883, 3.013, -0.09883, 2.607, -0.08099, 2.607, -0.2309, 3.013, -0.2488, 3.013, -0.2488, 2.607, -0.2309, 2.607, -0.3809, 3.013, -0.3987, 3.013, -0.3987, 2.607, -0.3809, 2.607, -0.5308, 3.013, -0.5486, 3.013, -0.5486, 2.607, -0.5308, 2.607, -0.6807, 3.013, -0.6986, 3.42, -0.9545, 3.42, -0.7423, 3.013, -0.7554, 3.013, -0.9545, 3.42, -0.7423, 3.42, -0.5923, 3.013, -0.6055, 3.013, -0.7554, 3.42, -0.5923, 3.42, -0.4424, 3.013, -0.4555, 3.013, -0.6055, 3.42, -0.4424, 3.42, -0.2925, 3.013, -0.3056, 3.013, -0.4555, 3.42, -0.2925, 3.42, -0.1425, 3.013, -0.1557, 3.013, -0.3056, 3.42, -0.1425, 3.42, 0.007387, 3.013, -0.005745, 3.013, -0.1557, 3.42, 0.007387, 3.42, 0.1573, 3.013, 0.1442, 3.013, -0.005745, 3.42, 0.1573, 3.42, 0.3073, 3.013, 0.2941, 3.013, 0.1442, 3.42, 0.3073, 3.42, 0.4572, 3.013, 0.4441, 3.013, 0.2941, 3.42, 0.4572, 3.42, 0.6071, 3.013, 0.594, 3.013, 0.4441, 3.42, 0.6071, 3.42, 0.7571, 3.013, 0.7439, 3.013, 0.594, 0.0, 0.0, 0.0, 0.0, 0.0, 0.0, 0.0, 0.0, 0.0, 0.0, 0.0, 0.0, 0.0, 0.0, 0.0, 0.0, 0.0, 0.0, 0.0, 0.0, 0.0, 0.0, 0.0, 0.0, 0.0, 0.0, 0.0, 0.0, 0.0, 0.0, 0.0, 0.0, 0.0, 0.0, 0.0, 0.0, 0.0, 0.0, 0.0, 0.0, 0.0, 0.0, 0.0, 0.0, 0.0, 0.0, 0.0, 0.0, 0.0, 0.0, 0.0, 0.0, 0.0, 0.0, 0.0, 0.0, 0.0, 0.0, 0.0, 0.0, 0.0, 0.0, 0.0, 0.0, 0.0, 0.0, 0.0, 0.0, 0.0, 0.0, 0.0, 0.0, 0.0, 0.0, 0.0, 0.0, 0.0, 0.0, 0.0, 0.0, 0.0, 0.0, 0.0, 0.0, 0.0, 0.0, 0.0, 0.0, -3.129, -0.9545, -3.129, -0.9545, -3.129, -0.9545, -3.129, -0.9545, 0.0, 0.0, 0.0, 0.0, 0.0, 0.0, 0.0, 0.0, -3.129, -0.9545, -3.129, -0.9545, -3.129, -0.9545, -3.129, -0.9545, 0.0, 0.0, 0.0, 0.0, 0.0, 0.0, 0.0, 0.0, 0.0, 0.0, 0.0, 0.0, 0.0, 0.0, 0.0, 0.0, 0.0, 0.0, 0.0, 0.0, 0.0, 0.0, 0.0, 0.0, 0.0, 0.0, 0.0, 0.0, 0.0, 0.0, 0.0, 0.0, 0.0, 0.0, 0.0, 0.0, 0.0, 0.0, 0.0, 0.0, 0.0, 0.0, 0.0, 0.0, 0.0, 0.0, 0.0, 0.0, 0.0, 0.0, 0.0, 0.0, 0.0, 0.0, 0.0, 0.0, 0.0, 0.0, 0.0, 0.0, 0.0, 0.0, 0.0, 0.0, 0.0, 0.0, 0.0, 0.0, 0.0, 0.0, 0.0, 0.0, 0.0, 0.0, 0.0, 0.0, 0.0, 0.0, 0.0, 0.0, 0.0, 0.0, 0.0, 0.0, 0.0, 0.0, 0.0, 0.0, 0.0, 0.0, 0.0, 0.0, 0.0, 0.0, 0.0, 0.0, 0.0, 0.0, 0.0, 0.0, 0.0, 0.0, 0.0, 0.0, 0.0, 0.0, 0.0, 0.0, 0.0, 0.0, 0.0, 0.0, 0.0, 0.0, 0.0, 0.0, 0.0, 0.0, 0.0, 0.0, -3.129, -0.9545, -3.129, -0.9545, -3.129, -0.9545, -3.129, -0.9545, -3.129, -0.9545, -3.129, -0.9545, -3.129, -0.9545, -3.129, -0.9545, 0.0, 0.0, 0.0, 0.0, 0.0, 0.0, 0.0, 0.0, -3.129, -0.9545, -3.129, -0.9545, -3.129, -0.9545, -3.129, -0.9545, -3.129, -0.9545, -3.129, -0.9545, -3.129, -0.9545, -3.129, -0.9545, 0.0, 0.0, 0.0, 0.0, 0.0, 0.0, 0.0, 0.0, -3.129, -0.9545, -3.129, -0.9545, -3.129, -0.9545, -3.129, -0.9545, -3.129, -0.9545, -3.129, -0.9545, -3.129, -0.9545, -3.129, -0.9545, -3.129, -0.9545, -3.129, -0.9545, -3.129, -0.9545, -3.129, -0.9545, -3.129, -0.9545, -3.129, -0.9545, -3.129, -0.9545, -3.129, -0.9545, 0.0, 0.0, 0.0, 0.0, 0.0, 0.0, 0.0, 0.0, -3.129, -0.9545, -3.129, -0.9545, -3.129, -0.9545, -3.129, -0.9545, -3.129, -0.9545, -3.129, -0.9545, -3.129, -0.9545, -3.129, -0.9545, 0.0, 0.0, 0.0, 0.0, 0.0, 0.0, 0.0, 0.0, 0.0, 0.0, 0.0, 0.0, 0.0, 0.0, 0.0, 0.0, 0.0, 0.0, 0.0, 0.0, 0.0, 0.0, 0.0, 0.0, -3.129, -0.9545, -3.129, -0.9545, -3.129, -0.9545, -3.129, -0.9545])
me_cube.materials.append(mat_principal)
me_cube.materials.append(mat_preto)
me_cube.materials.append(mat_amarelo)
me_cube.materials.append(mat_principal_001)
me_cube.materials.append(mat_preto_001)
me_cube.materials.append(mat_amarelo_001)
me_cube.use_remesh_preserve_volume = False
me_cube.use_remesh_preserve_attributes = False
me_cube.use_mirror_vertex_groups = False
me_cube.update()

# ---- objects
ob_cube = bpy.data.objects.new('Cube', me_cube)

# ---- transforms, parenting, visibility, modifiers, constraints
ob_cube.location = (0.0, 0.04135, 0.9458)
ob_cube.rotation_euler = (-0.3942, 1.745e-17, 6.865e-19)
ob_cube.lock_rotations_4d = False
ob_cube.empty_display_type = 'ARROWS'
ob_cube.lineart.crease_threshold = 0.0

# ---- collection membership
col_collection_1.objects.link(ob_cube)

# ---- scene / render settings (as saved in the file)
scene.frame_start = 1; scene.frame_end = 250; scene.frame_set(1)
scene.render.engine = 'BLENDER_EEVEE_NEXT'
scene.render.resolution_percentage = 50
scene.render.dither_intensity = 0.0
scene.cycles.use_denoising = False
scene.cycles.samples = 10
scene.cycles.sampling_pattern = 'TABULATED_SOBOL'
scene.cycles.light_sampling_threshold = 0.0
scene.cycles.use_adaptive_sampling = False
scene.cycles.use_light_tree = False
scene.cycles.blur_glossy = 0.0
scene.cycles.pixel_filter_type = 'GAUSSIAN'
scene.cycles.sample_clamp_indirect = 0.0
scene.view_settings.view_transform = 'Standard'
bpy.context.view_layer.update()

# ---- added for rendering (the .blend has no active camera and no usable light): camera, sun
cam_auto = bpy.data.cameras.new('AutoCamera')
cam_auto.lens = 50.0
cam_auto.sensor_width = 36.0
cam_auto.clip_end = 1000.0
ob_auto_camera = bpy.data.objects.new('AutoCamera', cam_auto)
scene.collection.objects.link(ob_auto_camera)
ob_auto_camera.location = (3.41507, -3.49415, 3.47111)
ob_auto_camera.rotation_euler = (1.09748, -7.21219e-08, 0.694738)
scene.camera = ob_auto_camera
light_auto_sun = bpy.data.lights.new('AutoSun', 'SUN')
light_auto_sun.energy = 3.0
light_auto_sun.angle = 0.0523599
ob_auto_sun = bpy.data.objects.new('AutoSun', light_auto_sun)
scene.collection.objects.link(ob_auto_sun)
ob_auto_sun.rotation_euler = (0.872665, 0.174533, 0.523599)
bpy.context.view_layer.update()
